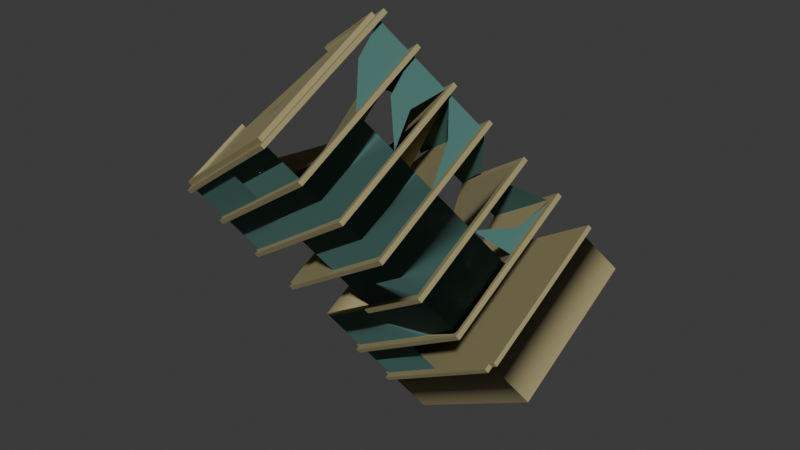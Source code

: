 # Source: 1.blend  (saved by Blender 4.0.36; exported with 4.5.12 LTS)
import bpy
from mathutils import Matrix  # noqa: F401  (used for matrix-valued properties, if any)

bpy.ops.wm.read_factory_settings(use_empty=True)
scene = bpy.context.scene
scene.name = 'Scene'

# ---- collections
col_collection = bpy.data.collections.new('Collection'); scene.collection.children.link(col_collection)

# ---- materials (node trees are filled in below, after node groups)
mat_002 = bpy.data.materials.new('매테리얼.002')
mat_002.use_transparent_shadow = False
mat_003 = bpy.data.materials.new('매테리얼.003')
mat_003.use_transparent_shadow = False

# ---- node groups
ng_auto_smooth = bpy.data.node_groups.new('Auto Smooth', 'GeometryNodeTree')
_s = ng_auto_smooth.interface.new_socket(name='Geometry', in_out='OUTPUT', socket_type='NodeSocketGeometry')
_s = ng_auto_smooth.interface.new_socket(name='Geometry', in_out='INPUT', socket_type='NodeSocketGeometry')
_s = ng_auto_smooth.interface.new_socket(name='Angle', in_out='INPUT', socket_type='NodeSocketFloat')
_s.subtype = 'ANGLE'
_s.min_value = 0.0
_s.max_value = 3.142
ng_auto_smooth.is_modifier = True
_N = ng_auto_smooth.nodes; _L = ng_auto_smooth.links
n0 = _N.new('NodeGroupOutput'); n0.name = 'Group Output'; n0.location = (480, -100)
n1 = _N.new('NodeGroupInput'); n1.name = 'Group Input'; n1.location = (-420, -300)
n2 = _N.new('NodeGroupInput'); n2.name = 'Group Input.001'; n2.location = (-60, -100)
n3 = _N.new('GeometryNodeSetShadeSmooth'); n3.name = 'Set Shade Smooth'; n3.location = (120, -100)
n3.domain = 'EDGE'
n4 = _N.new('GeometryNodeSetShadeSmooth'); n4.name = 'Set Shade Smooth.001'; n4.location = (300, -100)
n5 = _N.new('GeometryNodeInputMeshEdgeAngle'); n5.name = 'Edge Angle'; n5.location = (-420, -220)
n6 = _N.new('GeometryNodeInputEdgeSmooth'); n6.name = 'Is Edge Smooth'; n6.location = (-60, -160)
n7 = _N.new('GeometryNodeInputShadeSmooth'); n7.name = 'Is Face Smooth'; n7.location = (-240, -340)
n8 = _N.new('FunctionNodeBooleanMath'); n8.name = 'Boolean Math'; n8.location = (-60, -220)
n9 = _N.new('FunctionNodeCompare'); n9.name = 'Compare'; n9.location = (-240, -180)
n9.operation = 'LESS_EQUAL'
_L.new(n5.outputs[0], n9.inputs[0])
_L.new(n4.outputs[0], n0.inputs[0])
_L.new(n1.outputs[1], n9.inputs[1])
_L.new(n9.outputs[0], n8.inputs[0])
_L.new(n7.outputs[0], n8.inputs[1])
_L.new(n2.outputs[0], n3.inputs[0])
_L.new(n6.outputs[0], n3.inputs[1])
_L.new(n3.outputs[0], n4.inputs[0])
_L.new(n8.outputs[0], n3.inputs[2])
n0.is_active_output = True

# ---- material node trees
mat_002.use_nodes = True; mat_002.node_tree.nodes.clear()
_N = mat_002.node_tree.nodes; _L = mat_002.node_tree.links
n0 = _N.new('ShaderNodeBsdfPrincipled'); n0.name = '프린시플드 BSDF'; n0.location = (10, 300)
n0.inputs[0].default_value = (0.3345, 0.2911, 0.1441, 1.0)
n0.inputs[2].default_value = 1.0
n0.inputs[3].default_value = 1.45
n1 = _N.new('ShaderNodeOutputMaterial'); n1.name = '매테리얼 출력'; n1.location = (300, 300)
_L.new(n0.outputs[0], n1.inputs[0])
n1.is_active_output = True
mat_003.use_nodes = True; mat_003.node_tree.nodes.clear()
_N = mat_003.node_tree.nodes; _L = mat_003.node_tree.links
n0 = _N.new('ShaderNodeBsdfPrincipled'); n0.name = '프린시플드 BSDF'; n0.location = (10, 300)
n0.inputs[0].default_value = (0.06978, 0.1804, 0.1578, 1.0)
n0.inputs[2].default_value = 1.0
n0.inputs[3].default_value = 1.45
n1 = _N.new('ShaderNodeOutputMaterial'); n1.name = '매테리얼 출력'; n1.location = (300, 300)
_L.new(n0.outputs[0], n1.inputs[0])
n1.is_active_output = True

# ---- world
world_world = bpy.data.worlds.new('World'); scene.world = world_world
world_world.use_nodes = True; world_world.node_tree.nodes.clear()
_N = world_world.node_tree.nodes; _L = world_world.node_tree.links
n0 = _N.new('ShaderNodeOutputWorld'); n0.name = 'World Output'; n0.location = (300, 300)
n1 = _N.new('ShaderNodeBackground'); n1.name = 'Background'; n1.location = (10, 300)
n1.inputs[0].default_value = (0.05088, 0.05088, 0.05088, 1.0)
_L.new(n1.outputs[0], n0.inputs[0])
n0.is_active_output = True
world_world.color = (0.05088, 0.05088, 0.05088)
world_world.use_sun_shadow = False
world_world.sun_shadow_jitter_overblur = 0.0

# ---- meshes
me_003 = bpy.data.meshes.new('큐브.003')
me_003.from_pydata([(-1.0, -1.0, -1.0), (-0.9394, -0.9394, 3.025), (-1.0, 1.0, -1.0), (1.0, -1.0, -1.0), (0.9394, -0.9394, 3.025), (1.0, 1.0, -1.0), (0.9394, 0.9394, 3.025), (-1.0, -1.0, -0.425), (-1.0, -1.0, 0.15), (-1.0, -1.0, 0.7249), (-1.0, -1.0, 1.3), (-1.0, -1.0, 1.875), (-1.0, -1.0, 2.45), (-0.4775, 0.6485, 1.3), (1.0, 1.0, 2.45), (1.0, 1.0, 1.875), (1.0, 1.0, 1.3), (1.0, 1.0, 0.7249), (1.0, 1.0, 0.15), (1.0, 1.0, -0.425), (1.0, -1.0, 2.45), (1.0, -1.0, 1.875), (1.0, -1.0, 1.3), (1.0, -1.0, 0.7249), (1.0, -1.0, 0.15), (1.0, -1.0, -0.425), (-1.0, -1.0, 2.967), (1.0, 1.0, 2.967), (1.0, -1.0, 2.967), (-1.0, -1.0, 2.392), (1.0, 1.0, 2.392), (1.0, -1.0, 2.392), (-1.0, -1.0, 1.817), (1.0, 1.0, 1.817), (1.0, -1.0, 1.817), (-1.0, -1.0, 1.242), (-0.4775, 0.6485, 1.242), (1.0, 1.0, 1.242), (1.0, -1.0, 1.242), (-1.0, -1.0, 0.6674), (1.0, 1.0, 0.6674), (1.0, -1.0, 0.6674), (-1.0, -1.0, 0.09245), (1.0, 1.0, 0.09245), (1.0, -1.0, 0.09245), (1.0, 1.0, -0.3733), (1.0, -1.0, -0.3733), (-1.0, -1.0, -0.3733), (-1.0, -1.0, 3.025), (1.0, 1.0, 3.025), (1.0, -1.0, 3.025), (-0.9394, -0.9394, 2.962), (0.9394, 0.9394, 2.962), (0.9394, -0.9394, 2.962), (0.0, 1.0, -1.0), (0.0, 1.0, 3.025), (0.0, -1.0, -1.0), (0.0, -1.0, 3.025), (0.0, -1.0, -0.425), (0.0, -1.0, 0.15), (0.0, -1.0, 0.7249), (0.0, -1.0, 1.3), (0.0, -1.0, 1.875), (0.0, -1.0, 2.45), (0.0, 1.0, -0.425), (0.0, 1.0, 0.15), (0.0, 1.0, 0.7249), (0.0, 1.0, 1.3), (0.0, 1.0, 1.875), (0.0, 1.0, 2.45), (0.0, -1.0, 2.967), (0.0, 1.0, 2.967), (0.0, 1.0, 2.392), (0.0, -1.0, 2.392), (0.0, 1.0, 1.817), (0.0, -1.0, 1.817), (0.0, 1.0, 1.242), (0.0, -1.0, 1.242), (0.0, 1.0, 0.6674), (0.0, -1.0, 0.6674), (0.0, 1.0, 0.09245), (0.0, -1.0, 0.09245), (0.0, -1.0, -0.3733), (0.0, 1.0, -0.3733), (0.0, 0.9394, 3.025), (0.0, -0.9394, 3.025), (0.0, 0.9394, 2.962), (0.0, -0.9394, 2.962), (-1.0, 0.0, -1.0), (-1.0, 0.0, 3.025), (1.0, 0.0, -1.0), (1.0, 0.0, 3.025), (1.0, 0.0, -0.425), (1.0, 0.0, 0.15), (1.0, 0.0, 0.7249), (1.0, 0.0, 1.3), (1.0, 0.0, 1.875), (1.0, 0.0, 2.45), (-1.0, 0.0, -0.425), (-1.0, 0.0, 0.15), (-1.0, 0.0, 0.7249), (-1.0, 0.0, 1.3), (-1.0, 0.0, 1.875), (-1.0, 0.0, 2.45), (1.0, 0.0, 2.967), (-1.0, 0.0, 2.967), (-1.0, 0.0, 2.392), (1.0, 0.0, 2.392), (-1.0, 0.0, 1.817), (1.0, 0.0, 1.817), (-1.0, 0.0, 1.242), (1.0, 0.0, 1.242), (-1.0, 0.0, 0.6674), (1.0, 0.0, 0.6674), (-1.0, 0.0, 0.09245), (1.0, 0.0, 0.09245), (1.0, 0.0, -0.3733), (-1.0, 0.0, -0.3733), (-0.9394, 0.0, 3.025), (0.9394, 0.0, 3.025), (-0.9394, 0.0, 2.962), (0.9394, 0.0, 2.962), (0.0, 0.0, 2.962), (0.0, 0.0, -1.0), (-0.6479, -0.2716, 0.892), (-0.6479, -0.2716, 0.8345), (0.1471, 0.5172, 1.439), (0.1471, 0.5172, 1.382), (-0.5, 0.6941, 1.932), (-0.5, 0.6941, 1.989), (-0.5, -1.0, 3.025), (-0.5, -1.0, 2.967), (-0.4697, -0.9394, 3.025), (-0.4697, -0.9394, 2.962), (-0.4697, -0.184, 2.962), (0.2678, 0.4697, 2.962), (1.0, 0.5, 3.025), (1.0, 0.5, 2.967), (0.9394, 0.4697, 3.025), (0.9394, 0.4697, 2.962), (-0.75, -1.0, 3.025), (-0.75, -1.0, 2.967), (-0.7045, -0.9394, 3.025), (-0.7045, -0.9394, 2.962), (-0.7045, -0.184, 2.962), (-0.25, -1.0, 3.025), (-0.25, -1.0, 2.967), (-0.2348, -0.9394, 3.025), (-0.2348, -0.9394, 2.962), (-0.2348, -0.184, 2.962), (1.0, 0.25, 3.025), (1.0, 0.25, 2.967), (0.9394, 0.2348, 3.025), (0.9394, 0.2348, 2.962), (0.1093, 0.2348, 2.962), (0.2678, 0.7045, 2.962), (1.0, 0.75, 3.025), (1.0, 0.75, 2.967), (0.9394, 0.7045, 3.025), (0.9394, 0.7045, 2.962), (-0.243, -0.06663, 2.962), (-0.5284, -0.1253, 2.962), (-0.875, -1.0, 3.025), (-0.875, -1.0, 2.967), (-0.8219, -0.9394, 3.025), (-0.8219, -0.9394, 2.962), (-0.8219, 0.0, 2.962), (0.24, 0.2068, 0.5844), (0.24, 0.2068, 0.5269), (-0.4823, 0.4265, 0.7249), (-0.4823, 0.4265, 0.6674), (1.0, -1.0, 2.915), (0.0, -1.0, 2.915), (1.0, 0.0, 2.915), (-1.0, -1.0, 2.91), (-1.0, 0.0, 2.91), (1.0, 1.0, 2.906), (0.0, 1.0, 2.906), (-1.0, 0.9988, -0.425), (-0.9965, 0.9961, -0.3733), (-0.5437, 0.4563, -0.2445), (-0.5437, 0.4563, -0.302), (0.0, -1.081, 0.09245), (0.0, -1.081, 0.15), (-1.0, -1.081, 0.15), (-1.0, -1.081, 0.09245), (0.0, -1.081, 1.242), (0.0, -1.081, 1.3), (-1.0, -1.081, 1.3), (-1.0, -1.081, 1.242), (0.0, -1.081, 1.817), (0.0, -1.081, 1.875), (-1.0, -1.081, 1.875), (-1.0, -1.081, 1.817), (0.0, -1.081, 2.392), (0.0, -1.081, 2.45), (-1.0, -1.081, 2.45), (-1.0, -1.081, 2.392), (1.081, 0.0, 0.09245), (1.081, 0.0, 0.15), (1.081, -1.0, 0.15), (1.081, -1.0, 0.09245), (1.081, 0.0, 0.6674), (1.081, 0.0, 0.7249), (1.081, -1.0, 0.7249), (1.081, -1.0, 0.6674), (1.081, 0.0, 1.242), (1.081, 0.0, 1.3), (1.081, -1.0, 1.3), (1.081, -1.0, 1.242), (1.081, 0.0, 1.817), (1.081, 0.0, 1.875), (1.081, -1.0, 1.875), (1.081, -1.0, 1.817), (1.081, 0.0, 2.392), (1.081, 0.0, 2.45), (1.081, -1.0, 2.45), (1.081, -1.0, 2.392), (0.0, 1.081, 0.09245), (0.0, 1.081, 0.15), (1.0, 1.081, 0.15), (1.0, 1.081, 0.09245), (0.0, 1.081, 0.6674), (0.0, 1.081, 0.7249), (1.0, 1.081, 0.7249), (1.0, 1.081, 0.6674), (0.0, 1.081, 1.242), (0.0, 1.081, 1.3), (1.0, 1.081, 1.3), (1.0, 1.081, 1.242), (0.0, 1.081, 1.817), (0.0, 1.081, 1.875), (1.0, 1.081, 1.875), (1.0, 1.081, 1.817), (0.0, 1.081, 2.392), (0.0, 1.081, 2.45), (1.0, 1.081, 2.45), (1.0, 1.081, 2.392), (-1.0, -1.081, 2.967), (-1.0, -1.081, 2.91), (0.0, -1.081, 2.915), (0.0, -1.081, 2.967), (-0.25, -1.081, 2.967), (-0.5, -1.081, 2.967), (-0.75, -1.081, 2.967), (-0.875, -1.081, 2.967), (1.081, 0.0, 2.915), (1.081, 0.0, 2.967), (1.081, -1.0, 2.967), (1.081, -1.0, 2.915), (0.0, 1.081, 2.906), (0.0, 1.081, 2.967), (1.0, 1.081, 2.967), (1.0, 1.081, 2.906), (0.0, -1.081, -0.425), (0.0, -1.081, -0.3733), (-1.0, -1.081, -0.3733), (-1.0, -1.081, -0.425), (1.081, 0.0, -0.425), (1.081, 0.0, -0.3733), (1.081, -1.0, -0.3733), (1.081, -1.0, -0.425), (0.0, 1.081, -0.425), (0.0, 1.081, -0.3733), (1.0, 1.081, -0.3733), (1.0, 1.081, -0.425), (1.0, -1.081, -0.425), (1.0, -1.081, -0.3733), (0.0, -1.081, -0.3733), (0.0, -1.081, -0.425), (1.0, -1.081, 2.915), (1.0, -1.081, 2.967), (0.0, -1.081, 2.967), (0.0, -1.081, 2.915), (1.0, -1.081, 2.392), (1.0, -1.081, 2.45), (0.0, -1.081, 2.45), (0.0, -1.081, 2.392), (1.0, -1.081, 1.817), (1.0, -1.081, 1.875), (0.0, -1.081, 1.875), (0.0, -1.081, 1.817), (1.0, -1.081, 1.242), (1.0, -1.081, 1.3), (0.0, -1.081, 1.3), (0.0, -1.081, 1.242), (1.0, -1.081, 0.6674), (1.0, -1.081, 0.7249), (0.0, -1.081, 0.7249), (0.0, -1.081, 0.6674), (1.0, -1.081, 0.09245), (1.0, -1.081, 0.15), (0.0, -1.081, 0.15), (0.0, -1.081, 0.09245), (-1.081, -1.0, -0.425), (-1.081, -1.0, -0.3733), (-1.081, 0.0, -0.3733), (-1.081, 0.0, -0.425), (1.081, 1.0, -0.425), (1.081, 1.0, -0.3733), (1.081, 0.0, -0.3733), (1.081, 0.0, -0.425), (-1.081, -1.0, 2.392), (-1.081, -1.0, 2.45), (-1.081, 0.0, 2.45), (-1.081, 0.0, 2.392), (-1.081, -1.0, 1.817), (-1.081, -1.0, 1.875), (-1.081, 0.0, 1.875), (-1.081, 0.0, 1.817), (-1.081, -1.0, 1.242), (-1.081, -1.0, 1.3), (-1.081, 0.0, 1.3), (-1.081, 0.0, 1.242), (-1.081, -1.0, 0.09245), (-1.081, -1.0, 0.15), (-1.081, 0.0, 0.15), (-1.081, 0.0, 0.09245), (1.081, 1.0, 2.392), (1.081, 1.0, 2.45), (1.081, 0.0, 2.45), (1.081, 0.0, 2.392), (1.081, 1.0, 1.817), (1.081, 1.0, 1.875), (1.081, 0.0, 1.875), (1.081, 0.0, 1.817), (1.081, 1.0, 1.242), (1.081, 1.0, 1.3), (1.081, 0.0, 1.3), (1.081, 0.0, 1.242), (1.081, 1.0, 0.6674), (1.081, 1.0, 0.7249), (1.081, 0.0, 0.7249), (1.081, 0.0, 0.6674), (1.081, 1.0, 0.09245), (1.081, 1.0, 0.15), (1.081, 0.0, 0.15), (1.081, 0.0, 0.09245), (-0.6007, 0.5133, -0.302), (-1.057, 0.05701, 0.09245), (-1.057, 0.05701, 0.15), (-0.6007, 0.5133, -0.2445), (-0.0002079, 1.081, -0.4229), (-1.0, 1.079, -0.4229), (-0.9967, 1.077, -0.3712), (-0.0002079, 1.081, -0.3712), (-1.077, 0.9962, -0.3705), (-1.081, 0.9989, -0.4223), (-1.081, 0.0001431, -0.4223), (-1.081, 0.0001431, -0.3705), (1.081, 0.5, 2.967), (1.081, 0.25, 2.967), (1.081, 0.0, 2.967), (1.081, 0.0, 2.915), (1.081, 1.0, 2.906), (1.081, 1.0, 2.967), (1.081, 0.75, 2.967), (1.08, -1.0, 2.967), (1.08, -1.081, 2.967), (1.08, -1.081, 2.915), (1.08, -1.0, 2.915), (1.08, -1.0, 2.45), (1.08, -1.081, 2.45), (1.08, -1.081, 2.392), (1.08, -1.0, 2.392), (1.08, -1.0, 1.875), (1.08, -1.081, 1.875), (1.08, -1.081, 1.817), (1.08, -1.0, 1.817), (1.08, -1.0, 1.3), (1.08, -1.081, 1.3), (1.08, -1.081, 1.242), (1.08, -1.0, 1.242), (1.08, -1.0, 0.7249), (1.08, -1.081, 0.7249), (1.08, -1.081, 0.6674), (1.08, -1.0, 0.6674), (1.08, -1.0, 0.15), (1.08, -1.081, 0.15), (1.08, -1.081, 0.09245), (1.08, -1.0, 0.09245), (1.0, 1.08, -0.3733), (1.081, 1.08, -0.3733), (1.081, 1.08, -0.425), (1.0, 1.08, -0.425), (1.0, 1.08, 2.45), (1.081, 1.08, 2.45), (1.081, 1.08, 2.392), (1.0, 1.08, 2.392), (1.0, 1.08, 1.875), (1.081, 1.08, 1.875), (1.081, 1.08, 1.817), (1.0, 1.08, 1.817), (1.0, 1.08, 1.3), (1.081, 1.08, 1.3), (1.081, 1.08, 1.242), (1.0, 1.08, 1.242), (1.0, 1.08, 0.7249), (1.081, 1.08, 0.7249), (1.081, 1.08, 0.6674), (1.0, 1.08, 0.6674), (1.0, 1.08, 0.15), (1.081, 1.08, 0.15), (1.081, 1.08, 0.09245), (1.0, 1.08, 0.09245), (1.0, 1.08, 2.967), (1.081, 1.08, 2.967), (1.081, 1.08, 2.906), (1.0, 1.08, 2.906), (1.0, 1.0, 2.45), (1.0, 1.0, 1.875), (1.0, 1.0, 1.3), (0.4625, 1.0, 0.7919), (0.9615, 1.0, 0.15), (1.0, 1.0, 2.392), (1.0, 1.0, 1.817), (1.0, 1.0, 1.242), (0.4866, 1.0, 0.6674), (0.0, 1.0, 0.15), (0.0, 1.0, 0.7249), (-0.1999, 1.0, 1.3), (0.2684, 1.0, 2.136), (0.0, 1.0, 2.45), (0.0, 1.0, 2.392), (0.3237, 1.0, 1.817), (0.0, 1.0, 1.242), (0.0, 1.0, 0.6674), (1.0, 1.0, 2.906), (0.548, 1.0, 2.575), (1.0, 1.0, 2.45), (1.0, 1.0, 1.875), (1.0, 1.0, 1.3), (1.0, 0.9136, 0.15), (1.0, 1.0, 2.392), (1.0, 1.0, 1.817), (1.0, 0.4383, 0.2642), (1.0, 0.133, 0.15), (1.0, 0.0, 1.3), (1.0, 0.0, 1.875), (1.0, 0.0, 2.45), (1.0, 0.4421, 2.288), (1.0, 0.5773, 1.503), (1.0, 0.0, 0.6674), (1.0, 0.4779, 2.805), (1.0, 1.0, 2.906), (1.0, 0.5, 2.03), (1.0, 0.721, 2.34), (0.7359, 1.0, 1.454), (0.06188, 1.0, 1.559)], [], [(71, 55, 49, 27), (104, 91, 50, 28), (163, 162, 48, 26), (123, 90, 3, 56), (85, 4, 53, 87), (56, 58, 7, 0), (79, 60, 9, 39), (90, 92, 25, 3), (54, 64, 19, 5), (125, 124, 13, 36), (96, 107, 31, 21), (62, 73, 29, 11), (95, 109, 34, 22), (94, 111, 38, 23), (93, 113, 41, 24), (59, 79, 39, 8), (82, 81, 42, 47), (84, 6, 49, 55), (119, 4, 50, 91), (164, 1, 48, 162), (158, 6, 52, 159), (118, 1, 51, 120), (155, 159, 52, 86), (6, 84, 86, 52), (4, 85, 57, 50), (24, 41, 79, 59), (23, 38, 77, 60), (22, 34, 75, 61), (21, 31, 73, 62), (36, 13, 67, 76), (3, 25, 58, 56), (147, 85, 87, 148), (88, 123, 56, 0), (28, 50, 57, 70), (2, 54, 123, 88), (148, 87, 122, 149), (87, 53, 121, 122), (4, 119, 121, 53), (152, 119, 91, 150), (1, 118, 89, 48), (47, 42, 114, 117), (8, 39, 112, 99), (432, 435, 442, 436), (431, 434, 441, 437), (174, 26, 105, 175), (39, 9, 100, 112), (0, 7, 98, 88), (5, 19, 92, 90), (54, 5, 90, 123), (151, 150, 91, 104), (26, 48, 89, 105), (128, 72, 30, 107, 31), (20, 63, 12, 103, 129), (128, 106, 103, 129), (105, 26, 51, 120), (120, 105, 89, 118), (86, 84, 55, 71), (71, 27, 52, 86), (21, 62, 11, 102, 126, 68, 15, 96), (108, 127, 74, 33, 109, 34, 75, 32), (127, 108, 102, 126), (61, 22, 95, 16, 67, 13, 124, 101, 10), (35, 110, 125, 36, 76, 37, 111, 38, 77), (110, 101, 124, 125), (74, 127, 126, 68), (72, 128, 129, 69), (97, 20, 129, 69, 14), (106, 128, 31, 73, 29), (143, 133, 134, 144), (142, 132, 133, 143), (147, 132, 130, 145), (146, 145, 130, 131), (157, 156, 136, 137), (158, 138, 136, 156), (154, 153, 139, 135), (152, 138, 139, 153), (164, 142, 143, 165), (165, 143, 144, 166), (132, 142, 140, 130), (131, 130, 140, 141), (70, 57, 145, 146), (85, 147, 145, 57), (133, 148, 149, 134), (132, 147, 148, 133), (119, 152, 153, 121), (122, 121, 153, 154), (137, 136, 150, 151), (138, 152, 150, 136), (6, 158, 156, 49), (27, 49, 156, 157), (135, 139, 159, 155), (138, 158, 159, 139), (149, 122, 154), (154, 160, 161, 144, 134, 149, 122), (51, 165, 166, 120), (1, 164, 165, 51), (142, 164, 162, 140), (141, 140, 162, 163), (167, 94, 113, 168), (169, 167, 168, 170), (168, 79, 60, 167), (167, 66, 78, 168), (168, 79, 39, 112, 170), (167, 60, 9, 100, 169), (167, 94, 23, 60), (168, 113, 41, 79), (167, 66, 17, 94), (168, 78, 40, 113), (100, 169, 170, 112), (20, 171, 172, 63), (172, 171, 173, 176, 177), (176, 173, 171, 172, 174, 175, 177), (86, 177, 175, 120), (177, 86, 71), (175, 105, 120), (2, 88, 98, 178), (54, 2, 178, 64), (58, 25, 92, 19, 64, 178, 98, 7), (24, 59, 8, 99, 180), (82, 46, 116, 45, 83, 179, 117, 47), (80, 181, 180, 65), (18, 180, 65), (114, 181, 44, 81, 42), (63, 172, 174, 12), (182, 183, 184, 185), (59, 183, 182, 81), (8, 184, 183, 59), (42, 185, 184, 8), (81, 182, 185, 42), (186, 187, 188, 189), (61, 187, 186, 77), (10, 188, 187, 61), (35, 189, 188, 10), (77, 186, 189, 35), (190, 191, 192, 193), (62, 191, 190, 75), (11, 192, 191, 62), (32, 193, 192, 11), (75, 190, 193, 32), (194, 195, 196, 197), (63, 195, 194, 73), (12, 196, 195, 63), (29, 197, 196, 12), (73, 194, 197, 29), (198, 199, 200, 201), (93, 199, 198, 115), (24, 200, 199, 93), (44, 201, 200, 24), (115, 198, 201, 44), (202, 203, 204, 205), (94, 203, 202, 113), (23, 204, 203, 94), (41, 205, 204, 23), (113, 202, 205, 41), (206, 207, 208, 209), (95, 207, 206, 111), (22, 208, 207, 95), (38, 209, 208, 22), (111, 206, 209, 38), (210, 211, 212, 213), (96, 211, 210, 109), (21, 212, 211, 96), (34, 213, 212, 21), (109, 210, 213, 34), (214, 215, 216, 217), (97, 215, 214, 107), (20, 216, 215, 97), (31, 217, 216, 20), (107, 214, 217, 31), (218, 219, 220, 221), (65, 219, 218, 80), (18, 220, 219, 65), (43, 221, 220, 18), (80, 218, 221, 43), (222, 223, 224, 225), (66, 223, 222, 78), (17, 224, 223, 66), (40, 225, 224, 17), (78, 222, 225, 40), (226, 227, 228, 229), (67, 227, 226, 76), (16, 228, 227, 67), (37, 229, 228, 16), (76, 226, 229, 37), (230, 231, 232, 233), (68, 231, 230, 74), (15, 232, 231, 68), (33, 233, 232, 15), (74, 230, 233, 33), (234, 235, 236, 237), (69, 235, 234, 72), (14, 236, 235, 69), (30, 237, 236, 14), (72, 234, 237, 30), (238, 239, 240, 241, 242, 243, 244, 245), (174, 239, 238, 26), (172, 240, 239, 174), (70, 241, 240, 172), (146, 242, 241, 70), (131, 243, 242, 146), (141, 244, 243, 131), (163, 245, 244, 141), (26, 238, 245, 163), (246, 247, 248, 249), (104, 247, 246, 173), (28, 248, 247, 104), (171, 249, 248, 28), (173, 246, 249, 171), (250, 251, 252, 253), (71, 251, 250, 177), (27, 252, 251, 71), (176, 253, 252, 27), (177, 250, 253, 176), (254, 255, 256, 257), (82, 255, 254, 58), (47, 256, 255, 82), (7, 257, 256, 47), (58, 254, 257, 7), (258, 259, 260, 261), (116, 259, 258, 92), (46, 260, 259, 116), (25, 261, 260, 46), (92, 258, 261, 25), (262, 263, 264, 265), (83, 263, 262, 64), (45, 264, 263, 83), (19, 265, 264, 45), (64, 262, 265, 19), (266, 267, 268, 269), (46, 267, 266, 25), (82, 268, 267, 46), (58, 269, 268, 82), (25, 266, 269, 58), (270, 271, 272, 273), (70, 272, 271, 28), (172, 273, 272, 70), (171, 270, 273, 172), (274, 275, 276, 277), (63, 276, 275, 20), (73, 277, 276, 63), (31, 274, 277, 73), (278, 279, 280, 281), (62, 280, 279, 21), (75, 281, 280, 62), (34, 278, 281, 75), (282, 283, 284, 285), (61, 284, 283, 22), (77, 285, 284, 61), (38, 282, 285, 77), (286, 287, 288, 289), (60, 288, 287, 23), (79, 289, 288, 60), (41, 286, 289, 79), (290, 291, 292, 293), (59, 292, 291, 24), (81, 293, 292, 59), (44, 290, 293, 81), (294, 295, 296, 297), (47, 295, 294, 7), (117, 296, 295, 47), (98, 297, 296, 117), (7, 294, 297, 98), (298, 299, 300, 301), (116, 300, 299, 45), (92, 301, 300, 116), (19, 298, 301, 92), (302, 303, 304, 305), (12, 303, 302, 29), (103, 304, 303, 12), (106, 305, 304, 103), (29, 302, 305, 106), (306, 307, 308, 309), (11, 307, 306, 32), (102, 308, 307, 11), (108, 309, 308, 102), (32, 306, 309, 108), (310, 311, 312, 313), (10, 311, 310, 35), (101, 312, 311, 10), (110, 313, 312, 101), (35, 310, 313, 110), (314, 315, 316, 317), (8, 315, 314, 42), (99, 316, 315, 8), (114, 317, 316, 99), (42, 314, 317, 114), (318, 319, 320, 321), (97, 320, 319, 14), (107, 321, 320, 97), (30, 318, 321, 107), (322, 323, 324, 325), (96, 324, 323, 15), (109, 325, 324, 96), (33, 322, 325, 109), (326, 327, 328, 329), (95, 328, 327, 16), (111, 329, 328, 95), (37, 326, 329, 111), (330, 331, 332, 333), (94, 332, 331, 17), (113, 333, 332, 94), (40, 330, 333, 113), (334, 335, 336, 337), (93, 336, 335, 18), (115, 337, 336, 93), (43, 334, 337, 115), (338, 339, 340, 341), (114, 339, 338, 181), (99, 340, 339, 114), (180, 341, 340, 99), (181, 338, 341, 180), (342, 343, 344, 345), (178, 343, 342, 64), (179, 344, 343, 178), (83, 345, 344, 179), (64, 342, 345, 83), (346, 347, 348, 349), (178, 347, 346, 179), (98, 348, 347, 178), (117, 349, 348, 98), (179, 346, 349, 117), (350, 351, 352, 353, 354, 355, 356), (151, 351, 350, 137), (104, 352, 351, 151), (173, 353, 352, 104), (176, 354, 353, 173), (157, 356, 355, 27), (137, 350, 356, 157), (357, 358, 359, 360), (271, 358, 357, 28), (270, 359, 358, 271), (171, 360, 359, 270), (28, 357, 360, 171), (361, 362, 363, 364), (275, 362, 361, 20), (274, 363, 362, 275), (31, 364, 363, 274), (20, 361, 364, 31), (365, 366, 367, 368), (279, 366, 365, 21), (278, 367, 366, 279), (34, 368, 367, 278), (21, 365, 368, 34), (369, 370, 371, 372), (283, 370, 369, 22), (282, 371, 370, 283), (38, 372, 371, 282), (22, 369, 372, 38), (373, 374, 375, 376), (287, 374, 373, 23), (286, 375, 374, 287), (41, 376, 375, 286), (23, 373, 376, 41), (377, 378, 379, 380), (291, 378, 377, 24), (290, 379, 378, 291), (44, 380, 379, 290), (24, 377, 380, 44), (381, 382, 383, 384), (299, 382, 381, 45), (298, 383, 382, 299), (19, 384, 383, 298), (45, 381, 384, 19), (385, 386, 387, 388), (319, 386, 385, 14), (318, 387, 386, 319), (30, 388, 387, 318), (14, 385, 388, 30), (389, 390, 391, 392), (323, 390, 389, 15), (322, 391, 390, 323), (33, 392, 391, 322), (15, 389, 392, 33), (393, 394, 395, 396), (327, 394, 393, 16), (326, 395, 394, 327), (37, 396, 395, 326), (16, 393, 396, 37), (397, 398, 399, 400), (331, 398, 397, 17), (330, 399, 398, 331), (40, 400, 399, 330), (17, 397, 400, 40), (401, 402, 403, 404), (335, 402, 401, 18), (334, 403, 402, 335), (43, 404, 403, 334), (18, 401, 404, 43), (405, 406, 407, 408), (355, 406, 405, 27), (354, 407, 406, 355), (176, 408, 407, 354), (27, 405, 408, 176), (155, 86, 120, 166, 144, 161, 160, 154, 135), (421, 423, 414, 410), (448, 424, 415, 447), (419, 425, 416, 412), (418, 426, 417, 413), (422, 428, 427, 409), (445, 446, 440, 438), (444, 443, 439, 429), (430, 433, 446, 445), (420, 448, 447, 411), (93, 24, 180), (43, 181, 80), (115, 181, 43), (44, 181, 115), (18, 93, 180)])
me_003.polygons.foreach_set('use_smooth', [1, 1, 1, 1, 1, 1, 1, 1, 1, 1, 1, 1, 1, 1, 1, 1, 1, 1, 1, 1, 1, 1, 1, 1, 1, 1, 1, 1, 1, 1, 1, 1, 1, 1, 1, 1, 1, 1, 1, 1, 1, 1, 1, 1, 1, 1, 1, 1, 1, 1, 1, 1, 1, 1, 1, 1, 1, 1, 1, 1, 1, 1, 1, 1, 1, 1, 1, 1, 1, 1, 1, 1, 1, 1, 1, 1, 1, 1, 1, 1, 1, 1, 1, 1, 1, 1, 1, 1, 1, 1, 1, 1, 1, 1, 1, 1, 1, 1, 1, 1, 1, 1, 1, 1, 1, 1, 1, 1, 1, 1, 1, 1, 1, 1, 1, 1, 1, 1, 1, 1, 1, 1, 1, 0, 1, 1, 1, 1, 1, 1, 1, 1, 1, 1, 1, 1, 1, 1, 1, 1, 1, 1, 1, 1, 1, 1, 1, 1, 1, 1, 1, 1, 1, 1, 1, 1, 1, 1, 1, 1, 1, 1, 1, 1, 1, 1, 1, 1, 1, 1, 1, 1, 1, 1, 1, 1, 1, 1, 1, 1, 1, 1, 1, 1, 1, 1, 1, 1, 1, 1, 1, 1, 1, 1, 1, 1, 1, 1, 1, 1, 1, 1, 1, 1, 1, 1, 1, 1, 1, 1, 1, 1, 1, 1, 1, 1, 1, 1, 1, 1, 1, 1, 1, 1, 1, 1, 1, 1, 1, 1, 1, 1, 1, 1, 1, 1, 1, 1, 1, 1, 1, 1, 1, 1, 1, 1, 1, 1, 1, 1, 1, 1, 1, 1, 1, 1, 1, 1, 1, 1, 1, 1, 1, 1, 1, 1, 1, 1, 1, 1, 1, 1, 1, 1, 1, 1, 1, 1, 1, 1, 1, 1, 1, 1, 1, 1, 1, 1, 1, 1, 1, 1, 1, 1, 1, 1, 1, 1, 1, 1, 1, 1, 1, 1, 1, 1, 1, 1, 1, 1, 1, 1, 1, 1, 1, 1, 1, 1, 1, 1, 1, 0, 0, 0, 0, 0, 0, 0, 1, 1, 1, 1, 1, 1, 1, 1, 1, 1, 1, 1, 1, 1, 1, 1, 1, 1, 1, 1, 1, 1, 1, 1, 1, 1, 1, 1, 1, 1, 1, 1, 1, 1, 1, 1, 1, 1, 1, 1, 1, 1, 1, 1, 1, 1, 1, 1, 1, 1, 1, 1, 1, 1, 1, 1, 1, 1, 1, 1, 0, 0, 0, 0, 0, 1, 1, 1, 1, 1, 1, 1, 0, 1, 1, 1, 1, 1, 1, 1])
me_003.polygons.foreach_set('material_index', [0, 0, 0, 0, 0, 0, 0, 0, 0, 0, 1, 1, 1, 1, 1, 1, 1, 0, 0, 0, 0, 0, 0, 0, 0, 1, 1, 1, 1, 0, 0, 0, 0, 0, 0, 0, 0, 0, 0, 0, 1, 1, 1, 1, 0, 0, 0, 0, 0, 0, 0, 0, 0, 0, 0, 0, 0, 0, 0, 0, 0, 0, 0, 0, 0, 0, 0, 0, 0, 0, 0, 0, 0, 0, 0, 0, 0, 0, 0, 0, 0, 0, 0, 0, 0, 0, 0, 0, 0, 0, 0, 0, 0, 0, 0, 0, 0, 0, 0, 0, 0, 0, 0, 0, 0, 0, 0, 0, 0, 1, 0, 0, 0, 0, 0, 0, 0, 0, 0, 0, 0, 0, 0, 1, 0, 0, 0, 0, 0, 0, 0, 0, 0, 0, 0, 0, 0, 0, 0, 0, 0, 0, 0, 0, 0, 0, 0, 0, 0, 0, 0, 0, 0, 0, 0, 0, 0, 0, 0, 0, 0, 0, 0, 0, 0, 0, 0, 0, 0, 0, 0, 0, 0, 0, 0, 0, 0, 0, 0, 0, 0, 0, 0, 0, 0, 0, 0, 0, 0, 0, 0, 0, 0, 0, 0, 0, 0, 0, 0, 0, 0, 0, 0, 0, 0, 0, 0, 0, 0, 0, 0, 0, 0, 0, 0, 0, 0, 0, 0, 0, 0, 0, 0, 0, 0, 0, 0, 0, 0, 0, 0, 0, 0, 0, 0, 0, 0, 0, 0, 0, 0, 0, 0, 0, 0, 0, 0, 0, 0, 0, 0, 0, 0, 0, 0, 0, 0, 0, 0, 0, 0, 0, 0, 0, 0, 0, 0, 0, 0, 0, 0, 0, 0, 0, 0, 0, 0, 0, 0, 0, 0, 0, 0, 0, 0, 0, 0, 0, 0, 0, 0, 0, 0, 0, 0, 0, 0, 0, 0, 0, 0, 0, 0, 0, 0, 0, 0, 0, 0, 0, 0, 0, 0, 0, 0, 0, 0, 0, 0, 0, 0, 0, 0, 0, 0, 0, 0, 0, 0, 0, 0, 0, 0, 0, 0, 0, 0, 0, 0, 0, 0, 0, 0, 0, 0, 0, 0, 0, 0, 0, 0, 0, 0, 0, 0, 0, 0, 0, 0, 0, 0, 0, 0, 0, 0, 0, 0, 0, 0, 0, 0, 0, 0, 0, 0, 0, 0, 0, 0, 0, 0, 0, 0, 0, 0, 0, 0, 0, 0, 0, 0, 0, 0, 0, 1, 1, 1, 1, 1, 1, 1, 1, 1, 0, 0, 0, 0, 0])
_uv = me_003.uv_layers.new(name='UV 맵')
_uv.uv.foreach_set('vector', [0.6214, 0.375, 0.625, 0.375, 0.625, 0.5, 0.6214, 0.5, 0.6214, 0.625, 0.625, 0.625, 0.625, 0.75, 0.6214, 0.75, 0.6214, 0.9844, 0.625, 0.9844, 0.625, 1.0, 0.6214, 1.0, 0.25, 0.625, 0.375, 0.625, 0.375, 0.75, 0.25, 0.75, 0.75, 0.7424, 0.6326, 0.7424, 0.6326, 0.7424, 0.75, 0.7424, 0.375, 0.875, 0.4107, 0.875, 0.4107, 1.0, 0.375, 1.0, 0.4786, 0.875, 0.4821, 0.875, 0.4821, 1.0, 0.4786, 1.0, 0.375, 0.625, 0.4107, 0.625, 0.4107, 0.75, 0.375, 0.75, 0.375, 0.375, 0.4107, 0.375, 0.4107, 0.5, 0.375, 0.5, 0.5143, 0.1897, 0.5179, 0.1897, 0.5179, 0.25, 0.5143, 0.25, 0.5536, 0.625, 0.5857, 0.625, 0.5857, 0.75, 0.5536, 0.75, 0.5536, 0.875, 0.5857, 0.875, 0.5857, 1.0, 0.5536, 1.0, 0.5179, 0.625, 0.55, 0.625, 0.55, 0.75, 0.5179, 0.75, 0.4821, 0.625, 0.5143, 0.625, 0.5143, 0.75, 0.4821, 0.75, 0.4464, 0.625, 0.4786, 0.625, 0.4786, 0.75, 0.4464, 0.75, 0.4464, 0.875, 0.4786, 0.875, 0.4786, 1.0, 0.4464, 1.0, 0.4139, 0.875, 0.4429, 0.875, 0.4429, 1.0, 0.4139, 1.0, 0.75, 0.5076, 0.6326, 0.5076, 0.625, 0.5, 0.75, 0.5, 0.6326, 0.625, 0.6326, 0.7424, 0.625, 0.75, 0.625, 0.625, 0.8527, 0.7424, 0.8674, 0.7424, 0.875, 0.75, 0.8594, 0.75, 0.6326, 0.5369, 0.6326, 0.5076, 0.6326, 0.5076, 0.6326, 0.5369, 0.8674, 0.625, 0.8674, 0.7424, 0.8674, 0.7424, 0.8674, 0.625, 0.75, 0.5369, 0.6326, 0.5369, 0.6326, 0.5076, 0.75, 0.5076, 0.6326, 0.5076, 0.75, 0.5076, 0.75, 0.5076, 0.6326, 0.5076, 0.6326, 0.7424, 0.75, 0.7424, 0.75, 0.75, 0.625, 0.75, 0.4464, 0.75, 0.4786, 0.75, 0.4786, 0.875, 0.4464, 0.875, 0.4821, 0.75, 0.5143, 0.75, 0.5143, 0.875, 0.4821, 0.875, 0.5179, 0.75, 0.55, 0.75, 0.55, 0.875, 0.5179, 0.875, 0.5536, 0.75, 0.5857, 0.75, 0.5857, 0.875, 0.5536, 0.875, 0.5143, 0.25, 0.5179, 0.25, 0.5179, 0.375, 0.5143, 0.375, 0.375, 0.75, 0.4107, 0.75, 0.4107, 0.875, 0.375, 0.875, 0.7794, 0.7424, 0.75, 0.7424, 0.75, 0.7424, 0.7794, 0.7424, 0.125, 0.625, 0.25, 0.625, 0.25, 0.75, 0.125, 0.75, 0.6214, 0.75, 0.625, 0.75, 0.625, 0.875, 0.6214, 0.875, 0.125, 0.5, 0.25, 0.5, 0.25, 0.625, 0.125, 0.625, 0.7794, 0.7424, 0.75, 0.7424, 0.75, 0.625, 0.7794, 0.625, 0.75, 0.7424, 0.6326, 0.7424, 0.6326, 0.625, 0.75, 0.625, 0.6326, 0.7424, 0.6326, 0.625, 0.6326, 0.625, 0.6326, 0.7424, 0.6326, 0.5956, 0.6326, 0.625, 0.625, 0.625, 0.625, 0.5938, 0.8674, 0.7424, 0.8674, 0.625, 0.875, 0.625, 0.875, 0.75, 0.4139, 0.0, 0.4429, 0.0, 0.4429, 0.125, 0.4139, 0.125, 0.4464, 0.0, 0.4786, 0.0, 0.4786, 0.125, 0.4464, 0.125, 0.4464, 0.5, 0.4786, 0.5, 0.4786, 0.625, 0.4464, 0.625, 0.5179, 0.5, 0.55, 0.5, 0.55, 0.625, 0.5179, 0.625, 0.6179, 0.0, 0.6214, 0.0, 0.6214, 0.125, 0.6179, 0.125, 0.4786, 0.0, 0.4821, 0.0, 0.4821, 0.125, 0.4786, 0.125, 0.375, 0.0, 0.4107, 0.0, 0.4107, 0.125, 0.375, 0.125, 0.375, 0.5, 0.4107, 0.5, 0.4107, 0.625, 0.375, 0.625, 0.25, 0.5, 0.375, 0.5, 0.375, 0.625, 0.25, 0.625, 0.6214, 0.5938, 0.625, 0.5938, 0.625, 0.625, 0.6214, 0.625, 0.6214, 0.0, 0.625, 0.0, 0.625, 0.125, 0.6214, 0.125, 0.0, 0.0, 0.0, 0.0, 0.0, 0.0, 0.0, 0.0, 0.0, 0.0, 0.0, 0.0, 0.0, 0.0, 0.0, 0.0, 0.0, 0.0, 0.0, 0.0, 0.0, 0.0, 0.0, 0.0, 0.5893, 0.125, 0.2946, 0.0625, 0.6214, 0.125, 0.6214, 0.0, 0.8674, 0.7424, 0.8674, 0.625, 0.8674, 0.625, 0.6214, 0.125, 0.625, 0.125, 0.8674, 0.625, 0.75, 0.5076, 0.75, 0.5076, 0.625, 0.375, 0.6214, 0.375, 0.6214, 0.375, 0.6214, 0.5, 0.6326, 0.5076, 0.75, 0.5076, 0.0, 0.0, 0.0, 0.0, 0.0, 0.0, 0.0, 0.0, 0.0, 0.0, 0.0, 0.0, 0.0, 0.0, 0.0, 0.0, 0.0, 0.0, 0.0, 0.0, 0.0, 0.0, 0.0, 0.0, 0.0, 0.0, 0.0, 0.0, 0.0, 0.0, 0.0, 0.0, 0.0, 0.0, 0.0, 0.0, 0.5536, 0.125, 0.2673, 0.06035, 0.0, 0.0, 0.0, 0.0, 0.0, 0.0, 0.0, 0.0, 0.0, 0.0, 0.0, 0.0, 0.0, 0.0, 0.0, 0.0, 0.0, 0.0, 0.0, 0.0, 0.0, 0.0, 0.0, 0.0, 0.0, 0.0, 0.0, 0.0, 0.0, 0.0, 0.0, 0.0, 0.0, 0.0, 0.0, 0.0, 0.5143, 0.125, 0.5179, 0.125, 0.5179, 0.1897, 0.5143, 0.1897, 0.0, 0.0, 0.0, 0.0, 0.2673, 0.06035, 0.0, 0.0, 0.0, 0.0, 0.0, 0.0, 0.2946, 0.0625, 0.0, 0.0, 0.0, 0.0, 0.0, 0.0, 0.0, 0.0, 0.0, 0.0, 0.0, 0.0, 0.0, 0.0, 0.0, 0.0, 0.0, 0.0, 0.0, 0.0, 0.0, 0.0, 0.8381, 0.7424, 0.8087, 0.7424, 0.8087, 0.625, 0.8381, 0.625, 0.8381, 0.7424, 0.8087, 0.7424, 0.8087, 0.7424, 0.8381, 0.7424, 0.7794, 0.7424, 0.8087, 0.7424, 0.8125, 0.75, 0.7812, 0.75, 0.6214, 0.9063, 0.625, 0.9062, 0.625, 0.9375, 0.6214, 0.9375, 0.6214, 0.5312, 0.625, 0.5312, 0.625, 0.5625, 0.6214, 0.5625, 0.6326, 0.5369, 0.6326, 0.5663, 0.625, 0.5625, 0.625, 0.5312, 0.75, 0.5956, 0.6326, 0.5956, 0.6326, 0.5663, 0.75, 0.5663, 0.6326, 0.5956, 0.6326, 0.5663, 0.6326, 0.5663, 0.6326, 0.5956, 0.8527, 0.7424, 0.8381, 0.7424, 0.8381, 0.7424, 0.8527, 0.7424, 0.8527, 0.7424, 0.8381, 0.7424, 0.8381, 0.625, 0.8527, 0.625, 0.8087, 0.7424, 0.8381, 0.7424, 0.8438, 0.75, 0.8125, 0.75, 0.6214, 0.9375, 0.625, 0.9375, 0.625, 0.9688, 0.6214, 0.9688, 0.6214, 0.875, 0.625, 0.875, 0.625, 0.9062, 0.6214, 0.9063, 0.75, 0.7424, 0.7794, 0.7424, 0.7812, 0.75, 0.75, 0.75, 0.8087, 0.7424, 0.7794, 0.7424, 0.7794, 0.625, 0.8087, 0.625, 0.8087, 0.7424, 0.7794, 0.7424, 0.7794, 0.7424, 0.8087, 0.7424, 0.6326, 0.625, 0.6326, 0.5956, 0.6326, 0.5956, 0.6326, 0.625, 0.75, 0.625, 0.6326, 0.625, 0.6326, 0.5956, 0.75, 0.5956, 0.6214, 0.5625, 0.625, 0.5625, 0.625, 0.5938, 0.6214, 0.5938, 0.6326, 0.5663, 0.6326, 0.5956, 0.625, 0.5938, 0.625, 0.5625, 0.6326, 0.5076, 0.6326, 0.5369, 0.625, 0.5312, 0.625, 0.5, 0.6214, 0.5, 0.625, 0.5, 0.625, 0.5312, 0.6214, 0.5312, 0.75, 0.5663, 0.6326, 0.5663, 0.6326, 0.5369, 0.75, 0.5369, 0.6326, 0.5663, 0.6326, 0.5369, 0.6326, 0.5369, 0.6326, 0.5663, 0.7794, 0.625, 0.75, 0.625, 0.75, 0.5956, 0.75, 0.5956, 0.794, 0.6103, 0.816, 0.6177, 0.8381, 0.625, 0.8087, 0.625, 0.7794, 0.625, 0.75, 0.625, 0.8674, 0.7424, 0.8527, 0.7424, 0.8527, 0.625, 0.8674, 0.625, 0.8674, 0.7424, 0.8527, 0.7424, 0.8527, 0.7424, 0.8674, 0.7424, 0.8381, 0.7424, 0.8527, 0.7424, 0.8594, 0.75, 0.8438, 0.75, 0.6214, 0.9688, 0.625, 0.9688, 0.625, 0.9844, 0.6214, 0.9844, 0.4821, 0.375, 0.4821, 0.625, 0.4786, 0.625, 0.4786, 0.375, 0.4821, 0.2544, 0.4821, 0.375, 0.4786, 0.375, 0.4786, 0.2544, 0.4786, 0.375, 0.4786, 0.875, 0.4821, 0.875, 0.4821, 0.375, 0.4821, 0.375, 0.4821, 0.375, 0.4786, 0.375, 0.4786, 0.375, 0.0, 0.0, 0.0, 0.0, 0.0, 0.0, 0.0, 0.0, 0.0, 0.0, 0.0, 0.0, 0.0, 0.0, 0.0, 0.0, 0.0, 0.0, 0.0, 0.0, 0.0, 0.0, 0.0, 0.0, 0.0, 0.0, 0.0, 0.0, 0.0, 0.0, 0.0, 0.0, 0.0, 0.0, 0.0, 0.0, 0.0, 0.0, 0.0, 0.0, 0.0, 0.0, 0.0, 0.0, 0.0, 0.0, 0.0, 0.0, 0.0, 0.0, 0.0, 0.0, 0.4821, 0.125, 0.4821, 0.2544, 0.4786, 0.2544, 0.4786, 0.125, 0.5893, 0.75, 0.6182, 0.75, 0.6182, 0.875, 0.5893, 0.875, 0.0, 0.0, 0.0, 0.0, 0.0, 0.0, 0.0, 0.0, 0.0, 0.0, 0.0, 0.0, 0.0, 0.0, 0.6182, 0.75, 0.6182, 0.875, 0.6179, 0.0, 0.6179, 0.125, 0.6176, 0.375, 0.75, 0.5076, 0.6176, 0.375, 0.6179, 0.125, 0.8674, 0.625, 0.6176, 0.375, 0.75, 0.5076, 0.6214, 0.375, 0.0, 0.0, 0.0, 0.0, 0.0, 0.0, 0.375, 0.25, 0.375, 0.125, 0.4107, 0.125, 0.4107, 0.25, 0.375, 0.375, 0.375, 0.25, 0.4107, 0.25, 0.4107, 0.375, 0.0, 0.0, 0.0, 0.0, 0.0, 0.0, 0.0, 0.0, 0.0, 0.0, 0.0, 0.0, 0.0, 0.0, 0.0, 0.0, 0.0, 0.0, 0.0, 0.0, 0.0, 0.0, 0.0, 0.0, 0.0, 0.0, 0.0, 0.0, 0.0, 0.0, 0.0, 0.0, 0.0, 0.0, 0.0, 0.0, 0.0, 0.0, 0.0, 0.0, 0.0, 0.0, 0.0, 0.0, 0.0, 0.0, 0.2427, 0.06796, 0.0, 0.0, 0.0, 0.0, 0.0, 0.0, 0.0, 0.0, 0.0, 0.0, 0.0, 0.0, 0.0, 0.0, 0.0, 0.0, 0.0, 0.0, 0.0, 0.0, 0.0, 0.0, 0.0, 0.0, 0.0, 0.0, 0.4429, 0.875, 0.4464, 0.875, 0.4464, 1.0, 0.4429, 1.0, 0.4464, 0.875, 0.4464, 0.875, 0.4429, 0.875, 0.4429, 0.875, 0.4464, 1.0, 0.4464, 1.0, 0.4464, 0.875, 0.4464, 0.875, 0.4429, 1.0, 0.4429, 1.0, 0.4464, 1.0, 0.4464, 1.0, 0.4429, 0.875, 0.4429, 0.875, 0.4429, 1.0, 0.4429, 1.0, 0.5143, 0.875, 0.5179, 0.875, 0.5179, 1.0, 0.5143, 1.0, 0.5179, 0.875, 0.5179, 0.875, 0.5143, 0.875, 0.5143, 0.875, 0.5179, 1.0, 0.5179, 1.0, 0.5179, 0.875, 0.5179, 0.875, 0.5143, 1.0, 0.5143, 1.0, 0.5179, 1.0, 0.5179, 1.0, 0.5143, 0.875, 0.5143, 0.875, 0.5143, 1.0, 0.5143, 1.0, 0.55, 0.875, 0.5536, 0.875, 0.5536, 1.0, 0.55, 1.0, 0.5536, 0.875, 0.5536, 0.875, 0.55, 0.875, 0.55, 0.875, 0.5536, 1.0, 0.5536, 1.0, 0.5536, 0.875, 0.5536, 0.875, 0.55, 1.0, 0.55, 1.0, 0.5536, 1.0, 0.5536, 1.0, 0.55, 0.875, 0.55, 0.875, 0.55, 1.0, 0.55, 1.0, 0.5857, 0.875, 0.5893, 0.875, 0.5893, 1.0, 0.5857, 1.0, 0.5893, 0.875, 0.5893, 0.875, 0.5857, 0.875, 0.5857, 0.875, 0.5893, 1.0, 0.5893, 1.0, 0.5893, 0.875, 0.5893, 0.875, 0.5857, 1.0, 0.5857, 1.0, 0.5893, 1.0, 0.5893, 1.0, 0.5857, 0.875, 0.5857, 0.875, 0.5857, 1.0, 0.5857, 1.0, 0.4429, 0.625, 0.4464, 0.625, 0.4464, 0.75, 0.4429, 0.75, 0.4464, 0.625, 0.4464, 0.625, 0.4429, 0.625, 0.4429, 0.625, 0.4464, 0.75, 0.4464, 0.75, 0.4464, 0.625, 0.4464, 0.625, 0.4429, 0.75, 0.4429, 0.75, 0.4464, 0.75, 0.4464, 0.75, 0.4429, 0.625, 0.4429, 0.625, 0.4429, 0.75, 0.4429, 0.75, 0.4786, 0.625, 0.4821, 0.625, 0.4821, 0.75, 0.4786, 0.75, 0.4821, 0.625, 0.4821, 0.625, 0.4786, 0.625, 0.4786, 0.625, 0.4821, 0.75, 0.4821, 0.75, 0.4821, 0.625, 0.4821, 0.625, 0.4786, 0.75, 0.4786, 0.75, 0.4821, 0.75, 0.4821, 0.75, 0.4786, 0.625, 0.4786, 0.625, 0.4786, 0.75, 0.4786, 0.75, 0.5143, 0.625, 0.5179, 0.625, 0.5179, 0.75, 0.5143, 0.75, 0.5179, 0.625, 0.5179, 0.625, 0.5143, 0.625, 0.5143, 0.625, 0.5179, 0.75, 0.5179, 0.75, 0.5179, 0.625, 0.5179, 0.625, 0.5143, 0.75, 0.5143, 0.75, 0.5179, 0.75, 0.5179, 0.75, 0.5143, 0.625, 0.5143, 0.625, 0.5143, 0.75, 0.5143, 0.75, 0.55, 0.625, 0.5536, 0.625, 0.5536, 0.75, 0.55, 0.75, 0.5536, 0.625, 0.5536, 0.625, 0.55, 0.625, 0.55, 0.625, 0.5536, 0.75, 0.5536, 0.75, 0.5536, 0.625, 0.5536, 0.625, 0.55, 0.75, 0.55, 0.75, 0.5536, 0.75, 0.5536, 0.75, 0.55, 0.625, 0.55, 0.625, 0.55, 0.75, 0.55, 0.75, 0.5857, 0.625, 0.5893, 0.625, 0.5893, 0.75, 0.5857, 0.75, 0.5893, 0.625, 0.5893, 0.625, 0.5857, 0.625, 0.5857, 0.625, 0.5893, 0.75, 0.5893, 0.75, 0.5893, 0.625, 0.5893, 0.625, 0.5857, 0.75, 0.5857, 0.75, 0.5893, 0.75, 0.5893, 0.75, 0.5857, 0.625, 0.5857, 0.625, 0.5857, 0.75, 0.5857, 0.75, 0.4429, 0.375, 0.4464, 0.375, 0.4464, 0.5, 0.4429, 0.5, 0.4464, 0.375, 0.4464, 0.375, 0.4429, 0.375, 0.4429, 0.375, 0.4464, 0.5, 0.4464, 0.5, 0.4464, 0.375, 0.4464, 0.375, 0.4429, 0.5, 0.4429, 0.5, 0.4464, 0.5, 0.4464, 0.5, 0.4429, 0.375, 0.4429, 0.375, 0.4429, 0.5, 0.4429, 0.5, 0.4786, 0.375, 0.4821, 0.375, 0.4821, 0.5, 0.4786, 0.5, 0.4821, 0.375, 0.4821, 0.375, 0.4786, 0.375, 0.4786, 0.375, 0.4821, 0.5, 0.4821, 0.5, 0.4821, 0.375, 0.4821, 0.375, 0.4786, 0.5, 0.4786, 0.5, 0.4821, 0.5, 0.4821, 0.5, 0.4786, 0.375, 0.4786, 0.375, 0.4786, 0.5, 0.4786, 0.5, 0.5143, 0.375, 0.5179, 0.375, 0.5179, 0.5, 0.5143, 0.5, 0.5179, 0.375, 0.5179, 0.375, 0.5143, 0.375, 0.5143, 0.375, 0.5179, 0.5, 0.5179, 0.5, 0.5179, 0.375, 0.5179, 0.375, 0.5143, 0.5, 0.5143, 0.5, 0.5179, 0.5, 0.5179, 0.5, 0.5143, 0.375, 0.5143, 0.375, 0.5143, 0.5, 0.5143, 0.5, 0.55, 0.375, 0.5536, 0.375, 0.5536, 0.5, 0.55, 0.5, 0.5536, 0.375, 0.5536, 0.375, 0.55, 0.375, 0.55, 0.375, 0.5536, 0.5, 0.5536, 0.5, 0.5536, 0.375, 0.5536, 0.375, 0.55, 0.5, 0.55, 0.5, 0.5536, 0.5, 0.5536, 0.5, 0.55, 0.375, 0.55, 0.375, 0.55, 0.5, 0.55, 0.5, 0.5857, 0.375, 0.5893, 0.375, 0.5893, 0.5, 0.5857, 0.5, 0.5893, 0.375, 0.5893, 0.375, 0.5857, 0.375, 0.5857, 0.375, 0.5893, 0.5, 0.5893, 0.5, 0.5893, 0.375, 0.5893, 0.375, 0.5857, 0.5, 0.5857, 0.5, 0.5893, 0.5, 0.5893, 0.5, 0.5857, 0.375, 0.5857, 0.375, 0.5857, 0.5, 0.5857, 0.5, 0.6214, 1.0, 0.6179, 0.0, 0.6182, 0.875, 0.6214, 0.875, 0.6214, 0.9063, 0.6214, 0.9375, 0.6214, 0.9688, 0.6214, 0.9844, 0.6179, 0.0, 0.6179, 0.0, 0.6214, 1.0, 0.6214, 1.0, 0.6182, 0.875, 0.6182, 0.875, 0.6179, 0.0, 0.6179, 0.0, 0.6214, 0.875, 0.6214, 0.875, 0.6182, 0.875, 0.6182, 0.875, 0.6214, 0.9063, 0.6214, 0.9063, 0.6214, 0.875, 0.6214, 0.875, 0.6214, 0.9375, 0.6214, 0.9375, 0.6214, 0.9063, 0.6214, 0.9063, 0.6214, 0.9688, 0.6214, 0.9688, 0.6214, 0.9375, 0.6214, 0.9375, 0.6214, 0.9844, 0.6214, 0.9844, 0.6214, 0.9688, 0.6214, 0.9688, 0.6214, 1.0, 0.6214, 1.0, 0.6214, 0.9844, 0.6214, 0.9844, 0.6182, 0.625, 0.6214, 0.625, 0.6214, 0.75, 0.6182, 0.75, 0.6214, 0.625, 0.6214, 0.625, 0.6182, 0.625, 0.6182, 0.625, 0.6214, 0.75, 0.6214, 0.75, 0.6214, 0.625, 0.6214, 0.625, 0.6182, 0.75, 0.6182, 0.75, 0.6214, 0.75, 0.6214, 0.75, 0.6182, 0.625, 0.6182, 0.625, 0.6182, 0.75, 0.6182, 0.75, 0.6176, 0.375, 0.6214, 0.375, 0.6214, 0.5, 0.6176, 0.5, 0.6214, 0.375, 0.6214, 0.375, 0.6176, 0.375, 0.6176, 0.375, 0.6214, 0.5, 0.6214, 0.5, 0.6214, 0.375, 0.6214, 0.375, 0.6176, 0.5, 0.6176, 0.5, 0.6214, 0.5, 0.6214, 0.5, 0.6176, 0.375, 0.6176, 0.375, 0.6176, 0.5, 0.6176, 0.5, 0.4107, 0.875, 0.4139, 0.875, 0.4139, 1.0, 0.4107, 1.0, 0.4139, 0.875, 0.4139, 0.875, 0.4107, 0.875, 0.4107, 0.875, 0.4139, 1.0, 0.4139, 1.0, 0.4139, 0.875, 0.4139, 0.875, 0.4107, 1.0, 0.4107, 1.0, 0.4139, 1.0, 0.4139, 1.0, 0.4107, 0.875, 0.4107, 0.875, 0.4107, 1.0, 0.4107, 1.0, 0.4107, 0.625, 0.4139, 0.625, 0.4139, 0.75, 0.4107, 0.75, 0.4139, 0.625, 0.4139, 0.625, 0.4107, 0.625, 0.4107, 0.625, 0.4139, 0.75, 0.4139, 0.75, 0.4139, 0.625, 0.4139, 0.625, 0.4107, 0.75, 0.4107, 0.75, 0.4139, 0.75, 0.4139, 0.75, 0.4107, 0.625, 0.4107, 0.625, 0.4107, 0.75, 0.4107, 0.75, 0.4107, 0.375, 0.4139, 0.375, 0.4139, 0.5, 0.4107, 0.5, 0.4139, 0.375, 0.4139, 0.375, 0.4107, 0.375, 0.4107, 0.375, 0.4139, 0.5, 0.4139, 0.5, 0.4139, 0.375, 0.4139, 0.375, 0.4107, 0.5, 0.4107, 0.5, 0.4139, 0.5, 0.4139, 0.5, 0.4107, 0.375, 0.4107, 0.375, 0.4107, 0.5, 0.4107, 0.5, 0.4107, 0.75, 0.4139, 0.75, 0.4139, 0.875, 0.4107, 0.875, 0.4139, 0.75, 0.4139, 0.75, 0.4107, 0.75, 0.4107, 0.75, 0.4139, 0.875, 0.4139, 0.875, 0.4139, 0.75, 0.4139, 0.75, 0.4107, 0.875, 0.4107, 0.875, 0.4139, 0.875, 0.4139, 0.875, 0.4107, 0.75, 0.4107, 0.75, 0.4107, 0.875, 0.4107, 0.875, 0.6182, 0.75, 0.6214, 0.75, 0.6214, 0.875, 0.6182, 0.875, 0.6214, 0.875, 0.6214, 0.875, 0.6214, 0.75, 0.6214, 0.75, 0.6182, 0.875, 0.6182, 0.875, 0.6214, 0.875, 0.6214, 0.875, 0.6182, 0.75, 0.6182, 0.75, 0.6182, 0.875, 0.6182, 0.875, 0.5857, 0.75, 0.5893, 0.75, 0.5893, 0.875, 0.5857, 0.875, 0.5893, 0.875, 0.5893, 0.875, 0.5893, 0.75, 0.5893, 0.75, 0.5857, 0.875, 0.5857, 0.875, 0.5893, 0.875, 0.5893, 0.875, 0.5857, 0.75, 0.5857, 0.75, 0.5857, 0.875, 0.5857, 0.875, 0.55, 0.75, 0.5536, 0.75, 0.5536, 0.875, 0.55, 0.875, 0.5536, 0.875, 0.5536, 0.875, 0.5536, 0.75, 0.5536, 0.75, 0.55, 0.875, 0.55, 0.875, 0.5536, 0.875, 0.5536, 0.875, 0.55, 0.75, 0.55, 0.75, 0.55, 0.875, 0.55, 0.875, 0.5143, 0.75, 0.5179, 0.75, 0.5179, 0.875, 0.5143, 0.875, 0.5179, 0.875, 0.5179, 0.875, 0.5179, 0.75, 0.5179, 0.75, 0.5143, 0.875, 0.5143, 0.875, 0.5179, 0.875, 0.5179, 0.875, 0.5143, 0.75, 0.5143, 0.75, 0.5143, 0.875, 0.5143, 0.875, 0.4786, 0.75, 0.4821, 0.75, 0.4821, 0.875, 0.4786, 0.875, 0.4821, 0.875, 0.4821, 0.875, 0.4821, 0.75, 0.4821, 0.75, 0.4786, 0.875, 0.4786, 0.875, 0.4821, 0.875, 0.4821, 0.875, 0.4786, 0.75, 0.4786, 0.75, 0.4786, 0.875, 0.4786, 0.875, 0.4429, 0.75, 0.4464, 0.75, 0.4464, 0.875, 0.4429, 0.875, 0.4464, 0.875, 0.4464, 0.875, 0.4464, 0.75, 0.4464, 0.75, 0.4429, 0.875, 0.4429, 0.875, 0.4464, 0.875, 0.4464, 0.875, 0.4429, 0.75, 0.4429, 0.75, 0.4429, 0.875, 0.4429, 0.875, 0.4107, 0.0, 0.4139, 0.0, 0.4139, 0.125, 0.4107, 0.125, 0.4139, 0.0, 0.4139, 0.0, 0.4107, 0.0, 0.4107, 0.0, 0.4139, 0.125, 0.4139, 0.125, 0.4139, 0.0, 0.4139, 0.0, 0.4107, 0.125, 0.4107, 0.125, 0.4139, 0.125, 0.4139, 0.125, 0.4107, 0.0, 0.4107, 0.0, 0.4107, 0.125, 0.4107, 0.125, 0.4107, 0.5, 0.4139, 0.5, 0.4139, 0.625, 0.4107, 0.625, 0.4139, 0.625, 0.4139, 0.625, 0.4139, 0.5, 0.4139, 0.5, 0.4107, 0.625, 0.4107, 0.625, 0.4139, 0.625, 0.4139, 0.625, 0.4107, 0.5, 0.4107, 0.5, 0.4107, 0.625, 0.4107, 0.625, 0.5857, 0.0, 0.5893, 0.0, 0.5893, 0.125, 0.5857, 0.125, 0.5893, 0.0, 0.5893, 0.0, 0.5857, 0.0, 0.5857, 0.0, 0.5893, 0.125, 0.5893, 0.125, 0.5893, 0.0, 0.5893, 0.0, 0.5857, 0.125, 0.5857, 0.125, 0.5893, 0.125, 0.5893, 0.125, 0.5857, 0.0, 0.5857, 0.0, 0.5857, 0.125, 0.5857, 0.125, 0.55, 0.0, 0.5536, 0.0, 0.5536, 0.125, 0.55, 0.125, 0.5536, 0.0, 0.5536, 0.0, 0.55, 0.0, 0.55, 0.0, 0.5536, 0.125, 0.5536, 0.125, 0.5536, 0.0, 0.5536, 0.0, 0.55, 0.125, 0.55, 0.125, 0.5536, 0.125, 0.5536, 0.125, 0.55, 0.0, 0.55, 0.0, 0.55, 0.125, 0.55, 0.125, 0.5143, 0.0, 0.5179, 0.0, 0.5179, 0.125, 0.5143, 0.125, 0.5179, 0.0, 0.5179, 0.0, 0.5143, 0.0, 0.5143, 0.0, 0.5179, 0.125, 0.5179, 0.125, 0.5179, 0.0, 0.5179, 0.0, 0.5143, 0.125, 0.5143, 0.125, 0.5179, 0.125, 0.5179, 0.125, 0.5143, 0.0, 0.5143, 0.0, 0.5143, 0.125, 0.5143, 0.125, 0.4429, 0.0, 0.4464, 0.0, 0.4464, 0.125, 0.4429, 0.125, 0.4464, 0.0, 0.4464, 0.0, 0.4429, 0.0, 0.4429, 0.0, 0.4464, 0.125, 0.4464, 0.125, 0.4464, 0.0, 0.4464, 0.0, 0.4429, 0.125, 0.4429, 0.125, 0.4464, 0.125, 0.4464, 0.125, 0.4429, 0.0, 0.4429, 0.0, 0.4429, 0.125, 0.4429, 0.125, 0.5857, 0.5, 0.5893, 0.5, 0.5893, 0.625, 0.5857, 0.625, 0.5893, 0.625, 0.5893, 0.625, 0.5893, 0.5, 0.5893, 0.5, 0.5857, 0.625, 0.5857, 0.625, 0.5893, 0.625, 0.5893, 0.625, 0.5857, 0.5, 0.5857, 0.5, 0.5857, 0.625, 0.5857, 0.625, 0.55, 0.5, 0.5536, 0.5, 0.5536, 0.625, 0.55, 0.625, 0.5536, 0.625, 0.5536, 0.625, 0.5536, 0.5, 0.5536, 0.5, 0.55, 0.625, 0.55, 0.625, 0.5536, 0.625, 0.5536, 0.625, 0.55, 0.5, 0.55, 0.5, 0.55, 0.625, 0.55, 0.625, 0.5143, 0.5, 0.5179, 0.5, 0.5179, 0.625, 0.5143, 0.625, 0.5179, 0.625, 0.5179, 0.625, 0.5179, 0.5, 0.5179, 0.5, 0.5143, 0.625, 0.5143, 0.625, 0.5179, 0.625, 0.5179, 0.625, 0.5143, 0.5, 0.5143, 0.5, 0.5143, 0.625, 0.5143, 0.625, 0.4786, 0.5, 0.4821, 0.5, 0.4821, 0.625, 0.4786, 0.625, 0.4821, 0.625, 0.4821, 0.625, 0.4821, 0.5, 0.4821, 0.5, 0.4786, 0.625, 0.4786, 0.625, 0.4821, 0.625, 0.4821, 0.625, 0.4786, 0.5, 0.4786, 0.5, 0.4786, 0.625, 0.4786, 0.625, 0.4429, 0.5, 0.4464, 0.5, 0.4464, 0.625, 0.4429, 0.625, 0.4464, 0.625, 0.4464, 0.625, 0.4464, 0.5, 0.4464, 0.5, 0.4429, 0.625, 0.4429, 0.625, 0.4464, 0.625, 0.4464, 0.625, 0.4429, 0.5, 0.4429, 0.5, 0.4429, 0.625, 0.4429, 0.625, 0.0, 0.0, 0.0, 0.0, 0.4464, 0.125, 0.2427, 0.06796, 0.0, 0.0, 0.0, 0.0, 0.0, 0.0, 0.0, 0.0, 0.4464, 0.125, 0.4464, 0.125, 0.0, 0.0, 0.0, 0.0, 0.2427, 0.06796, 0.2427, 0.06796, 0.4464, 0.125, 0.4464, 0.125, 0.0, 0.0, 0.0, 0.0, 0.2427, 0.06796, 0.2427, 0.06796, 0.4107, 0.375, 0.4107, 0.25, 0.0, 0.0, 0.4139, 0.375, 0.4107, 0.25, 0.4107, 0.25, 0.4107, 0.375, 0.4107, 0.375, 0.0, 0.0, 0.0, 0.0, 0.4107, 0.25, 0.4107, 0.25, 0.4139, 0.375, 0.4139, 0.375, 0.0, 0.0, 0.0, 0.0, 0.4107, 0.375, 0.4107, 0.375, 0.4139, 0.375, 0.4139, 0.375, 0.0, 0.0, 0.4107, 0.25, 0.4107, 0.125, 0.4139, 0.125, 0.4107, 0.25, 0.4107, 0.25, 0.0, 0.0, 0.0, 0.0, 0.4107, 0.125, 0.4107, 0.125, 0.4107, 0.25, 0.4107, 0.25, 0.4139, 0.125, 0.4139, 0.125, 0.4107, 0.125, 0.4107, 0.125, 0.0, 0.0, 0.0, 0.0, 0.4139, 0.125, 0.4139, 0.125, 0.0, 0.0, 0.0, 0.0, 0.0, 0.0, 0.0, 0.0, 0.0, 0.0, 0.0, 0.0, 0.0, 0.0, 0.0, 0.0, 0.0, 0.0, 0.0, 0.0, 0.0, 0.0, 0.0, 0.0, 0.0, 0.0, 0.0, 0.0, 0.0, 0.0, 0.0, 0.0, 0.0, 0.0, 0.0, 0.0, 0.0, 0.0, 0.0, 0.0, 0.0, 0.0, 0.0, 0.0, 0.0, 0.0, 0.0, 0.0, 0.0, 0.0, 0.0, 0.0, 0.0, 0.0, 0.0, 0.0, 0.0, 0.0, 0.0, 0.0, 0.0, 0.0, 0.6214, 0.75, 0.6214, 0.75, 0.6182, 0.75, 0.6182, 0.75, 0.6214, 0.75, 0.6214, 0.75, 0.6214, 0.75, 0.6214, 0.75, 0.6182, 0.75, 0.6182, 0.75, 0.6214, 0.75, 0.6214, 0.75, 0.6182, 0.75, 0.6182, 0.75, 0.6182, 0.75, 0.6182, 0.75, 0.6214, 0.75, 0.6214, 0.75, 0.6182, 0.75, 0.6182, 0.75, 0.5893, 0.75, 0.5893, 0.75, 0.5857, 0.75, 0.5857, 0.75, 0.5893, 0.75, 0.5893, 0.75, 0.5893, 0.75, 0.5893, 0.75, 0.5857, 0.75, 0.5857, 0.75, 0.5893, 0.75, 0.5893, 0.75, 0.5857, 0.75, 0.5857, 0.75, 0.5857, 0.75, 0.5857, 0.75, 0.5893, 0.75, 0.5893, 0.75, 0.5857, 0.75, 0.5857, 0.75, 0.5536, 0.75, 0.5536, 0.75, 0.55, 0.75, 0.55, 0.75, 0.5536, 0.75, 0.5536, 0.75, 0.5536, 0.75, 0.5536, 0.75, 0.55, 0.75, 0.55, 0.75, 0.5536, 0.75, 0.5536, 0.75, 0.55, 0.75, 0.55, 0.75, 0.55, 0.75, 0.55, 0.75, 0.5536, 0.75, 0.5536, 0.75, 0.55, 0.75, 0.55, 0.75, 0.5179, 0.75, 0.5179, 0.75, 0.5143, 0.75, 0.5143, 0.75, 0.5179, 0.75, 0.5179, 0.75, 0.5179, 0.75, 0.5179, 0.75, 0.5143, 0.75, 0.5143, 0.75, 0.5179, 0.75, 0.5179, 0.75, 0.5143, 0.75, 0.5143, 0.75, 0.5143, 0.75, 0.5143, 0.75, 0.5179, 0.75, 0.5179, 0.75, 0.5143, 0.75, 0.5143, 0.75, 0.4821, 0.75, 0.4821, 0.75, 0.4786, 0.75, 0.4786, 0.75, 0.4821, 0.75, 0.4821, 0.75, 0.4821, 0.75, 0.4821, 0.75, 0.4786, 0.75, 0.4786, 0.75, 0.4821, 0.75, 0.4821, 0.75, 0.4786, 0.75, 0.4786, 0.75, 0.4786, 0.75, 0.4786, 0.75, 0.4821, 0.75, 0.4821, 0.75, 0.4786, 0.75, 0.4786, 0.75, 0.4464, 0.75, 0.4464, 0.75, 0.4429, 0.75, 0.4429, 0.75, 0.4464, 0.75, 0.4464, 0.75, 0.4464, 0.75, 0.4464, 0.75, 0.4429, 0.75, 0.4429, 0.75, 0.4464, 0.75, 0.4464, 0.75, 0.4429, 0.75, 0.4429, 0.75, 0.4429, 0.75, 0.4429, 0.75, 0.4464, 0.75, 0.4464, 0.75, 0.4429, 0.75, 0.4429, 0.75, 0.4139, 0.5, 0.4139, 0.5, 0.4107, 0.5, 0.4107, 0.5, 0.4139, 0.5, 0.4139, 0.5, 0.4139, 0.5, 0.4139, 0.5, 0.4107, 0.5, 0.4107, 0.5, 0.4139, 0.5, 0.4139, 0.5, 0.4107, 0.5, 0.4107, 0.5, 0.4107, 0.5, 0.4107, 0.5, 0.4139, 0.5, 0.4139, 0.5, 0.4107, 0.5, 0.4107, 0.5, 0.5893, 0.5, 0.5893, 0.5, 0.5857, 0.5, 0.5857, 0.5, 0.5893, 0.5, 0.5893, 0.5, 0.5893, 0.5, 0.5893, 0.5, 0.5857, 0.5, 0.5857, 0.5, 0.5893, 0.5, 0.5893, 0.5, 0.5857, 0.5, 0.5857, 0.5, 0.5857, 0.5, 0.5857, 0.5, 0.5893, 0.5, 0.5893, 0.5, 0.5857, 0.5, 0.5857, 0.5, 0.5536, 0.5, 0.5536, 0.5, 0.55, 0.5, 0.55, 0.5, 0.5536, 0.5, 0.5536, 0.5, 0.5536, 0.5, 0.5536, 0.5, 0.55, 0.5, 0.55, 0.5, 0.5536, 0.5, 0.5536, 0.5, 0.55, 0.5, 0.55, 0.5, 0.55, 0.5, 0.55, 0.5, 0.5536, 0.5, 0.5536, 0.5, 0.55, 0.5, 0.55, 0.5, 0.5179, 0.5, 0.5179, 0.5, 0.5143, 0.5, 0.5143, 0.5, 0.5179, 0.5, 0.5179, 0.5, 0.5179, 0.5, 0.5179, 0.5, 0.5143, 0.5, 0.5143, 0.5, 0.5179, 0.5, 0.5179, 0.5, 0.5143, 0.5, 0.5143, 0.5, 0.5143, 0.5, 0.5143, 0.5, 0.5179, 0.5, 0.5179, 0.5, 0.5143, 0.5, 0.5143, 0.5, 0.4821, 0.5, 0.4821, 0.5, 0.4786, 0.5, 0.4786, 0.5, 0.4821, 0.5, 0.4821, 0.5, 0.4821, 0.5, 0.4821, 0.5, 0.4786, 0.5, 0.4786, 0.5, 0.4821, 0.5, 0.4821, 0.5, 0.4786, 0.5, 0.4786, 0.5, 0.4786, 0.5, 0.4786, 0.5, 0.4821, 0.5, 0.4821, 0.5, 0.4786, 0.5, 0.4786, 0.5, 0.4464, 0.5, 0.4464, 0.5, 0.4429, 0.5, 0.4429, 0.5, 0.4464, 0.5, 0.4464, 0.5, 0.4464, 0.5, 0.4464, 0.5, 0.4429, 0.5, 0.4429, 0.5, 0.4464, 0.5, 0.4464, 0.5, 0.4429, 0.5, 0.4429, 0.5, 0.4429, 0.5, 0.4429, 0.5, 0.4464, 0.5, 0.4464, 0.5, 0.4429, 0.5, 0.4429, 0.5, 0.0, 0.0, 0.0, 0.0, 0.0, 0.0, 0.0, 0.0, 0.0, 0.0, 0.0, 0.0, 0.0, 0.0, 0.0, 0.0, 0.0, 0.0, 0.0, 0.0, 0.0, 0.0, 0.0, 0.0, 0.0, 0.0, 0.0, 0.0, 0.0, 0.0, 0.0, 0.0, 0.0, 0.0, 0.0, 0.0, 0.0, 0.0, 0.0, 0.0, 0.75, 0.5369, 0.75, 0.5076, 0.8674, 0.625, 0.8527, 0.625, 0.8381, 0.625, 0.816, 0.6177, 0.794, 0.6103, 0.75, 0.5956, 0.75, 0.5663, 0.5536, 0.375, 0.5857, 0.375, 0.5857, 0.5, 0.5536, 0.5, 0.5339, 0.375, 0.55, 0.375, 0.55, 0.5, 0.5339, 0.5, 0.4821, 0.375, 0.5143, 0.375, 0.5143, 0.5, 0.4821, 0.5, 0.4464, 0.375, 0.4786, 0.375, 0.4786, 0.5, 0.4464, 0.5, 0.5893, 0.375, 0.6176, 0.375, 0.6176, 0.5, 0.5893, 0.5, 0.5536, 0.5625, 0.5857, 0.5625, 0.5857, 0.625, 0.5536, 0.625, 0.0, 0.0, 0.0, 0.0, 0.0, 0.0, 0.0, 0.0, 0.5536, 0.5, 0.5857, 0.5, 0.5857, 0.5625, 0.5536, 0.5625, 0.5179, 0.375, 0.5339, 0.375, 0.5339, 0.5, 0.5179, 0.5, 0.0, 0.0, 0.0, 0.0, 0.0, 0.0, 0.4429, 0.5, 0.0, 0.0, 0.0, 0.0, 0.4429, 0.625, 0.0, 0.0, 0.4429, 0.5, 0.0, 0.0, 0.0, 0.0, 0.4429, 0.625, 0.0, 0.0, 0.0, 0.0, 0.0, 0.0])
me_003.materials.append(mat_002)
me_003.materials.append(mat_003)
me_003.update()

# ---- objects
ob_003 = bpy.data.objects.new('큐브.003', me_003)

# ---- transforms, parenting, visibility, modifiers, constraints
ob_003.location = (0.0, 0.0, 0.0)
ob_003.rotation_euler = (0.5507, -0.5647, -0.2969)
ob_003.scale = (7.668, 6.487, 6.619)
_m = ob_003.modifiers.new('Auto Smooth', 'NODES')
_m.node_group = ng_auto_smooth
_gi = [s.identifier for s in ng_auto_smooth.interface.items_tree if s.item_type == 'SOCKET' and s.in_out == 'INPUT']
_m[_gi[1]] = 0.5236  # Angle

# ---- collection membership
col_collection.objects.link(ob_003)

# ---- scene / render settings (as saved in the file)
scene.frame_start = 1; scene.frame_end = 250; scene.frame_set(1)
scene.render.engine = 'BLENDER_EEVEE_NEXT'
scene.cycles.sampling_pattern = 'TABULATED_SOBOL'
bpy.context.view_layer.update()

# ---- added for rendering (the .blend has no active camera and no usable light): camera, sun
cam_auto = bpy.data.cameras.new('AutoCamera')
cam_auto.lens = 50.0
cam_auto.sensor_width = 36.0
cam_auto.clip_end = 1000.0
ob_auto_camera = bpy.data.objects.new('AutoCamera', cam_auto)
scene.collection.objects.link(ob_auto_camera)
ob_auto_camera.location = (44.4219, -60.5038, 43.5205)
ob_auto_camera.rotation_euler = (1.09748, -7.21219e-08, 0.694738)
scene.camera = ob_auto_camera
light_auto_sun = bpy.data.lights.new('AutoSun', 'SUN')
light_auto_sun.energy = 3.0
light_auto_sun.angle = 0.0523599
ob_auto_sun = bpy.data.objects.new('AutoSun', light_auto_sun)
scene.collection.objects.link(ob_auto_sun)
ob_auto_sun.rotation_euler = (0.872665, 0.174533, 0.523599)
bpy.context.view_layer.update()
